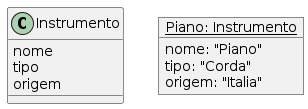

The diagram above was rendered by PlantUML. Its source (embedded in the PNG):
@startuml
class Instrumento {
    nome 
    tipo 
    origem
}

object "<u>Piano: Instrumento</u>" as Piano {
    nome: "Piano"
    tipo: "Corda"
    origem: "Italia"
}
@enduml